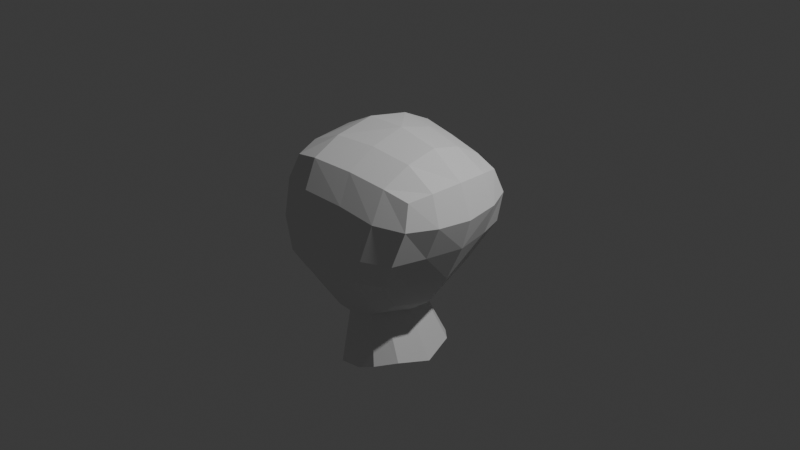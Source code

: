 # Source: female_model.blend  (saved by Blender 4.4.32; exported with 4.5.12 LTS)
import bpy
from mathutils import Matrix  # noqa: F401  (used for matrix-valued properties, if any)

bpy.ops.wm.read_factory_settings(use_empty=True)
scene = bpy.context.scene
scene.name = 'Scene'

# ---- collections
col_collection = bpy.data.collections.new('Collection'); scene.collection.children.link(col_collection)

# ---- world
world_world = bpy.data.worlds.new('World'); scene.world = world_world
world_world.use_nodes = True; world_world.node_tree.nodes.clear()
_N = world_world.node_tree.nodes; _L = world_world.node_tree.links
n0 = _N.new('ShaderNodeOutputWorld'); n0.name = 'World Output'; n0.location = (300, 300)
n1 = _N.new('ShaderNodeBackground'); n1.name = 'Background'; n1.location = (10, 300)
n1.inputs[0].default_value = (0.05088, 0.05088, 0.05088, 1.0)
_L.new(n1.outputs[0], n0.inputs[0])
n0.is_active_output = True
world_world.color = (0.05088, 0.05088, 0.05088)
world_world.sun_shadow_jitter_overblur = 0.0

# ---- cameras
cam_camera = bpy.data.cameras.new('Camera')
cam_camera.clip_end = 100.0
cam_camera.ortho_scale = 7.314

# ---- lights
light_light = bpy.data.lights.new('Light', 'POINT')
light_light.energy = 1000.0
light_light.shadow_soft_size = 0.1

# ---- meshes
me_cube_001 = bpy.data.meshes.new('Cube.001')
me_cube_001.from_pydata([(-0.7769, -0.5986, -0.6251), (-0.6499, -0.7348, 0.7243), (0.329, -0.5681, -0.485), (0.7386, -0.5808, 0.6114), (-0.7919, 0.0, -0.9935), (-0.8263, -0.8082, 0.01737), (-0.7509, 0.0, 0.829), (0.4344, 0.0, -0.7874), (0.8413, 0.0, 0.6732), (0.6725, -0.7302, -0.02648), (-0.1837, -0.6231, -0.6584), (0.0507, -0.6913, 0.7407), (0.03094, 0.0, 1.005), (0.01231, -0.8971, 0.01155), (0.8816, 0.0, -0.005407), (-1.005, 0.0, -0.02482), (-0.7851, -0.3872, -0.9359), (-0.7412, -0.8018, 0.4619), (0.8174, -0.3453, 0.6592), (0.4727, -0.6565, -0.3458), (0.1017, -0.6091, -0.5779), (-0.3758, -0.7616, 0.7757), (-0.8698, -0.7059, -0.4311), (-0.7196, -0.4761, 0.7879), (0.3172, -0.3685, -0.7436), (0.7934, -0.6711, 0.3547), (-0.5018, -0.6265, -0.6939), (0.4616, -0.635, 0.6789), (0.04106, -0.3786, 0.9088), (0.4828, 0.0, 0.9156), (-0.4108, 0.0, 0.9975), (-0.1823, -0.3699, -1.05), (-0.4439, 0.0, -1.174), (0.1591, 0.0, -0.9977), (-0.4427, -0.9182, 0.03959), (0.378, -0.8661, -0.02839), (-0.1211, -0.8152, -0.3967), (0.06267, -0.8272, 0.427), (0.8003, -0.4011, -0.003676), (0.6864, 0.0, -0.4156), (0.981, 0.0, 0.3306), (-0.9833, -0.4726, -0.01567), (-1.016, 0.0, -0.5773), (-0.919, 0.0, 0.469), (0.938, -0.3775, 0.3526), (-0.384, -0.8832, 0.4712), (-0.3904, -0.4509, 0.9232), (0.4779, -0.3318, 0.8398), (-0.5167, -0.8241, -0.4227), (0.2111, -0.7794, -0.3654), (0.4671, -0.7884, 0.3595), (0.5649, -0.4116, -0.3961), (-1.0, -0.4389, -0.5403), (-0.8892, -0.4835, 0.4516), (0.021, 0.0, -1.703), (-0.05079, -0.5314, -1.577), (-0.4703, 0.0, -1.773), (0.4586, 0.0, -1.487), (-0.02139, -0.3651, -0.9796), (0.09377, -0.2677, -0.9498), (0.1385, -0.3616, -0.8963), (0.07349, -0.4091, -0.8849), (-0.4577, -0.2738, -1.114), (-0.3633, -0.3697, -1.08), (-0.4571, -0.4152, -1.032), (-0.5304, -0.3709, -1.068), (0.3633, -0.3562, -1.409), (0.176, -0.5266, -1.464), (-0.3139, -0.5326, -1.616), (-0.4814, -0.3647, -1.672)], [], [(14, 40, 44, 38), (40, 8, 18, 44), (44, 18, 3, 25), (38, 44, 25, 9), (13, 37, 45, 34), (37, 11, 21, 45), (45, 21, 1, 17), (34, 45, 17, 5), (64, 63, 31, 10, 26), (61, 60, 24, 2, 20), (31, 58, 61, 20, 10), (58, 31, 55, 67), (12, 30, 46, 28), (30, 6, 23, 46), (46, 23, 1, 21), (28, 46, 21, 11), (8, 29, 47, 18), (29, 12, 28, 47), (47, 28, 11, 27), (18, 47, 27, 3), (31, 63, 68, 55), (4, 32, 62, 65, 16), (16, 65, 64, 26, 0), (54, 57, 66, 67, 55), (10, 36, 48, 26), (36, 13, 34, 48), (48, 34, 5, 22), (26, 48, 22, 0), (2, 19, 49, 20), (19, 9, 35, 49), (49, 35, 13, 36), (20, 49, 36, 10), (9, 25, 50, 35), (25, 3, 27, 50), (50, 27, 11, 37), (35, 50, 37, 13), (7, 39, 51, 24), (39, 14, 38, 51), (51, 38, 9, 19), (24, 51, 19, 2), (0, 22, 52, 16), (22, 5, 41, 52), (52, 41, 15, 42), (16, 52, 42, 4), (5, 17, 53, 41), (17, 1, 23, 53), (53, 23, 6, 43), (41, 53, 43, 15), (56, 54, 55, 68, 69), (62, 32, 56, 69), (33, 7, 24, 60, 59), (58, 59, 60, 61), (62, 63, 64, 65), (66, 59, 58, 67), (68, 63, 62, 69), (33, 59, 66, 57)])
_uv = me_cube_001.uv_layers.new(name='UVMap')
_uv.uv.foreach_set('vector', [0.5, 0.625, 0.5625, 0.625, 0.5625, 0.6875, 0.5, 0.6875, 0.5625, 0.625, 0.625, 0.625, 0.625, 0.6875, 0.5625, 0.6875, 0.5625, 0.6875, 0.625, 0.6875, 0.625, 0.75, 0.5625, 0.75, 0.5, 0.6875, 0.5625, 0.6875, 0.5625, 0.75, 0.5, 0.75, 0.5, 0.875, 0.5625, 0.875, 0.5625, 0.9375, 0.5, 0.9375, 0.5625, 0.875, 0.625, 0.875, 0.625, 0.9375, 0.5625, 0.9375, 0.5625, 0.9375, 0.625, 0.9375, 0.625, 1.0, 0.5625, 1.0, 0.5, 0.9375, 0.5625, 0.9375, 0.5625, 1.0, 0.5, 1.0, 0.1875, 0.6994, 0.2094, 0.6875, 0.25, 0.6875, 0.25, 0.75, 0.1875, 0.75, 0.3125, 0.7003, 0.3301, 0.6875, 0.375, 0.6875, 0.375, 0.75, 0.3125, 0.75, 0.25, 0.6875, 0.2897, 0.6875, 0.3125, 0.7003, 0.3125, 0.75, 0.25, 0.75, 0.2897, 0.6875, 0.25, 0.6875, 0.25, 0.6875, 0.2868, 0.6875, 0.75, 0.625, 0.8125, 0.625, 0.8125, 0.6875, 0.75, 0.6875, 0.8125, 0.625, 0.875, 0.625, 0.875, 0.6875, 0.8125, 0.6875, 0.8125, 0.6875, 0.875, 0.6875, 0.875, 0.75, 0.8125, 0.75, 0.75, 0.6875, 0.8125, 0.6875, 0.8125, 0.75, 0.75, 0.75, 0.625, 0.625, 0.6875, 0.625, 0.6875, 0.6875, 0.625, 0.6875, 0.6875, 0.625, 0.75, 0.625, 0.75, 0.6875, 0.6875, 0.6875, 0.6875, 0.6875, 0.75, 0.6875, 0.75, 0.75, 0.6875, 0.75, 0.625, 0.6875, 0.6875, 0.6875, 0.6875, 0.75, 0.625, 0.75, 0.25, 0.6875, 0.2094, 0.6875, 0.2121, 0.6875, 0.25, 0.6875, 0.125, 0.625, 0.1875, 0.625, 0.1875, 0.6716, 0.1721, 0.6875, 0.125, 0.6875, 0.125, 0.6875, 0.1721, 0.6875, 0.1875, 0.6994, 0.1875, 0.75, 0.125, 0.75, 0.25, 0.625, 0.3125, 0.625, 0.3125, 0.6729, 0.2868, 0.6875, 0.25, 0.6875, 0.375, 0.875, 0.4375, 0.875, 0.4375, 0.9375, 0.375, 0.9375, 0.4375, 0.875, 0.5, 0.875, 0.5, 0.9375, 0.4375, 0.9375, 0.4375, 0.9375, 0.5, 0.9375, 0.5, 1.0, 0.4375, 1.0, 0.375, 0.9375, 0.4375, 0.9375, 0.4375, 1.0, 0.375, 1.0, 0.375, 0.75, 0.4375, 0.75, 0.4375, 0.8125, 0.375, 0.8125, 0.4375, 0.75, 0.5, 0.75, 0.5, 0.8125, 0.4375, 0.8125, 0.4375, 0.8125, 0.5, 0.8125, 0.5, 0.875, 0.4375, 0.875, 0.375, 0.8125, 0.4375, 0.8125, 0.4375, 0.875, 0.375, 0.875, 0.5, 0.75, 0.5625, 0.75, 0.5625, 0.8125, 0.5, 0.8125, 0.5625, 0.75, 0.625, 0.75, 0.625, 0.8125, 0.5625, 0.8125, 0.5625, 0.8125, 0.625, 0.8125, 0.625, 0.875, 0.5625, 0.875, 0.5, 0.8125, 0.5625, 0.8125, 0.5625, 0.875, 0.5, 0.875, 0.375, 0.625, 0.4375, 0.625, 0.4375, 0.6875, 0.375, 0.6875, 0.4375, 0.625, 0.5, 0.625, 0.5, 0.6875, 0.4375, 0.6875, 0.4375, 0.6875, 0.5, 0.6875, 0.5, 0.75, 0.4375, 0.75, 0.375, 0.6875, 0.4375, 0.6875, 0.4375, 0.75, 0.375, 0.75, 0.375, 0.0, 0.4375, 0.0, 0.4375, 0.0625, 0.375, 0.0625, 0.4375, 0.0, 0.5, 0.0, 0.5, 0.0625, 0.4375, 0.0625, 0.4375, 0.0625, 0.5, 0.0625, 0.5, 0.125, 0.4375, 0.125, 0.375, 0.0625, 0.4375, 0.0625, 0.4375, 0.125, 0.375, 0.125, 0.5, 0.0, 0.5625, 0.0, 0.5625, 0.0625, 0.5, 0.0625, 0.5625, 0.0, 0.625, 0.0, 0.625, 0.0625, 0.5625, 0.0625, 0.5625, 0.0625, 0.625, 0.0625, 0.625, 0.125, 0.5625, 0.125, 0.5, 0.0625, 0.5625, 0.0625, 0.5625, 0.125, 0.5, 0.125, 0.1875, 0.625, 0.25, 0.625, 0.25, 0.6875, 0.2121, 0.6875, 0.1875, 0.6729, 0.1875, 0.6716, 0.1875, 0.625, 0.1875, 0.625, 0.1875, 0.6729, 0.3125, 0.625, 0.375, 0.625, 0.375, 0.6875, 0.3301, 0.6875, 0.3125, 0.6715, 0.2897, 0.6875, 0.317, 0.6875, 0.3301, 0.6875, 0.3125, 0.7003, 0.1875, 0.6716, 0.1875, 0.6876, 0.1875, 0.6994, 0.1721, 0.6875, 0.3125, 0.6729, 0.3125, 0.6715, 0.2897, 0.6875, 0.2868, 0.6875, 0.2121, 0.6875, 0.2094, 0.6875, 0.1875, 0.6716, 0.1875, 0.6729, 0.3125, 0.625, 0.3125, 0.6715, 0.3125, 0.6729, 0.3125, 0.625])
me_cube_001.update()

# ---- objects
ob_light = bpy.data.objects.new('Light', light_light)
ob_camera = bpy.data.objects.new('Camera', cam_camera)
ob_cube = bpy.data.objects.new('Cube', me_cube_001)

# ---- transforms, parenting, visibility, modifiers, constraints
ob_light.location = (4.076, 1.005, 5.904)
ob_light.rotation_euler = (0.6503, 0.05522, 1.866)
ob_light.lock_rotations_4d = False
ob_light.empty_display_type = 'ARROWS'
ob_light.color = (0.0, 0.0, 0.0, 0.0)
ob_light.lineart.crease_threshold = 0.0
ob_camera.location = (7.359, -6.926, 4.958)
ob_camera.rotation_euler = (1.109, 0.0, 0.8149)
ob_camera.lock_rotations_4d = False
ob_camera.empty_display_type = 'ARROWS'
ob_camera.color = (0.0, 0.0, 0.0, 0.0)
ob_camera.display_type = 'WIRE'
ob_camera.lineart.crease_threshold = 0.0
ob_cube.location = (0.0, 0.0, 0.0)
_m = ob_cube.modifiers.new('Mirror', 'MIRROR')
_m.use_axis = (False, True, False)
_m.use_clip = True

# ---- collection membership
col_collection.objects.link(ob_light)
col_collection.objects.link(ob_camera)
col_collection.objects.link(ob_cube)

# ---- scene / render settings (as saved in the file)
scene.camera = ob_camera
scene.frame_start = 1; scene.frame_end = 250; scene.frame_set(24)
scene.render.engine = 'BLENDER_EEVEE_NEXT'
bpy.context.view_layer.update()

